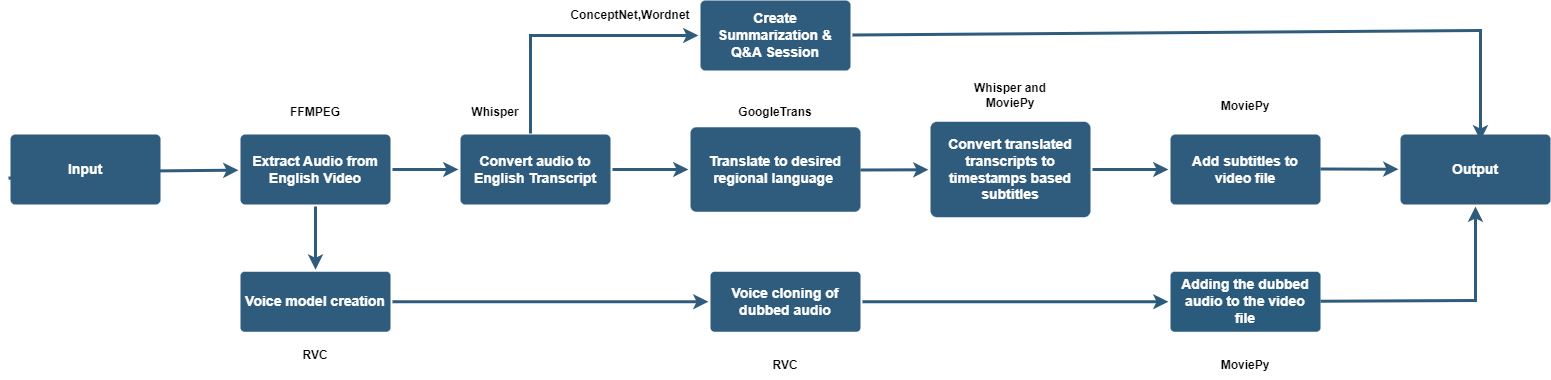

The diagram above was exported from draw.io. Its source (the exported page's mxGraphModel, read from the mxfile embedded in the PNG):
<mxGraphModel dx="1486" dy="786" grid="1" gridSize="10" guides="1" tooltips="1" connect="1" arrows="1" fold="1" page="1" pageScale="1" pageWidth="1169" pageHeight="827" background="none" math="0" shadow="0">
  <root>
    <mxCell id="0" />
    <mxCell id="1" parent="0" />
    <mxCell id="1747" value="" style="edgeStyle=none;rounded=0;jumpStyle=none;html=1;shadow=0;labelBackgroundColor=none;startArrow=none;startFill=0;endArrow=classic;endFill=1;jettySize=auto;orthogonalLoop=1;strokeColor=#2F5B7C;strokeWidth=3;fontFamily=Helvetica;fontSize=14;fontColor=#23445D;spacing=5;fontStyle=1" parent="1" source="1749" target="HwWXpWDKjgaF_6TbYyAo-1779" edge="1">
      <mxGeometry relative="1" as="geometry">
        <mxPoint x="420" y="451.25" as="targetPoint" />
        <Array as="points">
          <mxPoint x="185" y="451.25" />
        </Array>
      </mxGeometry>
    </mxCell>
    <mxCell id="1749" value="Input" style="rounded=1;whiteSpace=wrap;html=1;shadow=0;labelBackgroundColor=none;strokeColor=none;strokeWidth=3;fillColor=#2F5B7C;fontFamily=Helvetica;fontSize=14;fontColor=#FFFFFF;align=center;fontStyle=1;spacing=5;arcSize=7;perimeterSpacing=2;" parent="1" vertex="1">
      <mxGeometry x="130" y="414" width="150" height="70" as="geometry" />
    </mxCell>
    <mxCell id="1758" value="" style="edgeStyle=none;rounded=0;jumpStyle=none;html=1;shadow=0;labelBackgroundColor=none;startArrow=none;startFill=0;endArrow=classic;endFill=1;jettySize=auto;orthogonalLoop=1;strokeColor=#2a5b7c;strokeWidth=3;fontFamily=Helvetica;fontSize=14;fontColor=#FFFFFF;spacing=5;fontStyle=1" parent="1" source="1760" target="1762" edge="1">
      <mxGeometry relative="1" as="geometry" />
    </mxCell>
    <mxCell id="1760" value="Voice cloning of dubbed audio" style="rounded=1;whiteSpace=wrap;html=1;shadow=0;labelBackgroundColor=none;strokeColor=none;strokeWidth=3;fillColor=#2f5b7c;fontFamily=Helvetica;fontSize=14;fontColor=#FFFFFF;align=center;spacing=5;fontStyle=1;arcSize=7;perimeterSpacing=2;" parent="1" vertex="1">
      <mxGeometry x="830" y="551.25" width="150" height="60" as="geometry" />
    </mxCell>
    <mxCell id="1762" value="Adding the dubbed audio to the video file" style="rounded=1;whiteSpace=wrap;html=1;shadow=0;labelBackgroundColor=none;strokeColor=none;strokeWidth=3;fillColor=#2a5b7c;fontFamily=Helvetica;fontSize=14;fontColor=#FFFFFF;align=center;spacing=5;arcSize=7;perimeterSpacing=2;fontStyle=1" parent="1" vertex="1">
      <mxGeometry x="1290" y="551.25" width="150" height="60" as="geometry" />
    </mxCell>
    <mxCell id="1763" value="Voice model creation" style="rounded=1;whiteSpace=wrap;html=1;shadow=0;labelBackgroundColor=none;strokeColor=none;strokeWidth=3;fillColor=#2f5b7c;fontFamily=Helvetica;fontSize=14;fontColor=#FFFFFF;align=center;spacing=5;arcSize=7;perimeterSpacing=2;fontStyle=1" parent="1" vertex="1">
      <mxGeometry x="360" y="551.25" width="150" height="60" as="geometry" />
    </mxCell>
    <mxCell id="HwWXpWDKjgaF_6TbYyAo-1779" value="Extract Audio from English Video" style="rounded=1;whiteSpace=wrap;html=1;shadow=0;labelBackgroundColor=none;strokeColor=none;strokeWidth=3;fillColor=#2F5B7C;fontFamily=Helvetica;fontSize=14;fontColor=#FFFFFF;align=center;fontStyle=1;spacing=5;arcSize=7;perimeterSpacing=2;" vertex="1" parent="1">
      <mxGeometry x="360" y="414" width="150" height="70" as="geometry" />
    </mxCell>
    <mxCell id="HwWXpWDKjgaF_6TbYyAo-1780" value="Convert audio to English Transcript" style="rounded=1;whiteSpace=wrap;html=1;shadow=0;labelBackgroundColor=none;strokeColor=none;strokeWidth=3;fillColor=#2F5B7C;fontFamily=Helvetica;fontSize=14;fontColor=#FFFFFF;align=center;fontStyle=1;spacing=5;arcSize=7;perimeterSpacing=2;" vertex="1" parent="1">
      <mxGeometry x="580" y="414" width="150" height="70" as="geometry" />
    </mxCell>
    <mxCell id="HwWXpWDKjgaF_6TbYyAo-1781" value="Translate to desired regional language&amp;nbsp;" style="rounded=1;whiteSpace=wrap;html=1;shadow=0;labelBackgroundColor=none;strokeColor=none;strokeWidth=3;fillColor=#2F5B7C;fontFamily=Helvetica;fontSize=14;fontColor=#FFFFFF;align=center;fontStyle=1;spacing=5;arcSize=7;perimeterSpacing=2;" vertex="1" parent="1">
      <mxGeometry x="810" y="406.75" width="170" height="84.5" as="geometry" />
    </mxCell>
    <mxCell id="HwWXpWDKjgaF_6TbYyAo-1782" value="Convert translated transcripts to timestamps based subtitles" style="rounded=1;whiteSpace=wrap;html=1;shadow=0;labelBackgroundColor=none;strokeColor=none;strokeWidth=3;fillColor=#2F5B7C;fontFamily=Helvetica;fontSize=14;fontColor=#FFFFFF;align=center;fontStyle=1;spacing=5;arcSize=7;perimeterSpacing=2;" vertex="1" parent="1">
      <mxGeometry x="1050" y="401.25" width="160" height="95.5" as="geometry" />
    </mxCell>
    <mxCell id="HwWXpWDKjgaF_6TbYyAo-1783" value="Add subtitles to video file" style="rounded=1;whiteSpace=wrap;html=1;shadow=0;labelBackgroundColor=none;strokeColor=none;strokeWidth=3;fillColor=#2F5B7C;fontFamily=Helvetica;fontSize=14;fontColor=#FFFFFF;align=center;fontStyle=1;spacing=5;arcSize=7;perimeterSpacing=2;" vertex="1" parent="1">
      <mxGeometry x="1290" y="414" width="150" height="70" as="geometry" />
    </mxCell>
    <mxCell id="HwWXpWDKjgaF_6TbYyAo-1784" value="" style="edgeStyle=none;rounded=0;jumpStyle=none;html=1;shadow=0;labelBackgroundColor=none;startArrow=none;startFill=0;endArrow=classic;endFill=1;jettySize=auto;orthogonalLoop=1;strokeColor=#2F5B7C;strokeWidth=3;fontFamily=Helvetica;fontSize=14;fontColor=#23445D;spacing=5;entryX=0.5;entryY=0;entryDx=0;entryDy=0;exitX=0.5;exitY=1;exitDx=0;exitDy=0;fontStyle=1" edge="1" parent="1" source="HwWXpWDKjgaF_6TbYyAo-1779" target="1763">
      <mxGeometry relative="1" as="geometry">
        <mxPoint x="470" y="521.25" as="sourcePoint" />
        <mxPoint x="546" y="521.25" as="targetPoint" />
      </mxGeometry>
    </mxCell>
    <mxCell id="HwWXpWDKjgaF_6TbYyAo-1787" value="" style="edgeStyle=none;rounded=0;jumpStyle=none;html=1;shadow=0;labelBackgroundColor=none;startArrow=none;startFill=0;endArrow=classic;endFill=1;jettySize=auto;orthogonalLoop=1;strokeColor=#2F5B7C;strokeWidth=3;fontFamily=Helvetica;fontSize=14;fontColor=#23445D;spacing=5;fontStyle=1;entryX=0;entryY=0.5;entryDx=0;entryDy=0;" edge="1" parent="1" source="HwWXpWDKjgaF_6TbYyAo-1780" target="HwWXpWDKjgaF_6TbYyAo-1781">
      <mxGeometry relative="1" as="geometry">
        <mxPoint x="730.004" y="455.58200000000005" as="sourcePoint" />
        <mxPoint x="848.16" y="456.859418198834" as="targetPoint" />
      </mxGeometry>
    </mxCell>
    <mxCell id="HwWXpWDKjgaF_6TbYyAo-1793" value="" style="edgeStyle=none;rounded=0;jumpStyle=none;html=1;shadow=0;labelBackgroundColor=none;startArrow=none;startFill=0;endArrow=classic;endFill=1;jettySize=auto;orthogonalLoop=1;strokeColor=#2F5B7C;strokeWidth=3;fontFamily=Helvetica;fontSize=14;fontColor=#23445D;spacing=5;exitX=1;exitY=0.5;exitDx=0;exitDy=0;fontStyle=1" edge="1" parent="1" source="HwWXpWDKjgaF_6TbYyAo-1779" target="HwWXpWDKjgaF_6TbYyAo-1780">
      <mxGeometry relative="1" as="geometry">
        <mxPoint x="560" y="456.25" as="sourcePoint" />
        <mxPoint x="568.33" y="537.25" as="targetPoint" />
      </mxGeometry>
    </mxCell>
    <mxCell id="HwWXpWDKjgaF_6TbYyAo-1794" value="" style="edgeStyle=none;rounded=0;jumpStyle=none;html=1;shadow=0;labelBackgroundColor=none;startArrow=none;startFill=0;endArrow=classic;endFill=1;jettySize=auto;orthogonalLoop=1;strokeColor=#2F5B7C;strokeWidth=3;fontFamily=Helvetica;fontSize=14;fontColor=#23445D;spacing=5;fontStyle=1" edge="1" parent="1" source="1763" target="1760">
      <mxGeometry relative="1" as="geometry">
        <mxPoint x="494" y="651.25" as="sourcePoint" />
        <mxPoint x="494" y="691.25" as="targetPoint" />
      </mxGeometry>
    </mxCell>
    <mxCell id="HwWXpWDKjgaF_6TbYyAo-1797" value="Create Summarization &amp;amp; Q&amp;amp;A Session" style="rounded=1;whiteSpace=wrap;html=1;shadow=0;labelBackgroundColor=none;strokeColor=none;strokeWidth=3;fillColor=#2F5B7C;fontFamily=Helvetica;fontSize=14;fontColor=#FFFFFF;align=center;fontStyle=1;spacing=5;arcSize=7;perimeterSpacing=2;" vertex="1" parent="1">
      <mxGeometry x="820" y="280" width="150" height="70" as="geometry" />
    </mxCell>
    <mxCell id="HwWXpWDKjgaF_6TbYyAo-1802" value="" style="edgeStyle=none;rounded=0;jumpStyle=none;html=1;shadow=0;labelBackgroundColor=none;startArrow=none;startFill=0;endArrow=classic;endFill=1;jettySize=auto;orthogonalLoop=1;strokeColor=#2F5B7C;strokeWidth=3;fontFamily=Helvetica;fontSize=14;fontColor=#23445D;spacing=5;fontStyle=1" edge="1" parent="1" source="HwWXpWDKjgaF_6TbYyAo-1782" target="HwWXpWDKjgaF_6TbYyAo-1783">
      <mxGeometry relative="1" as="geometry">
        <mxPoint x="1260" y="459" as="sourcePoint" />
        <mxPoint x="1438" y="390" as="targetPoint" />
      </mxGeometry>
    </mxCell>
    <mxCell id="HwWXpWDKjgaF_6TbYyAo-1803" value="" style="edgeStyle=none;rounded=0;jumpStyle=none;html=1;shadow=0;labelBackgroundColor=none;startArrow=none;startFill=0;endArrow=classic;endFill=1;jettySize=auto;orthogonalLoop=1;strokeColor=#2F5B7C;strokeWidth=3;fontFamily=Helvetica;fontSize=14;fontColor=#23445D;spacing=5;exitX=0.5;exitY=1;exitDx=0;exitDy=0;entryX=0;entryY=0.5;entryDx=0;entryDy=0;fontStyle=1" edge="1" parent="1" target="HwWXpWDKjgaF_6TbYyAo-1797">
      <mxGeometry relative="1" as="geometry">
        <mxPoint x="650" y="413" as="sourcePoint" />
        <mxPoint x="650" y="240" as="targetPoint" />
        <Array as="points">
          <mxPoint x="650" y="315" />
        </Array>
      </mxGeometry>
    </mxCell>
    <mxCell id="HwWXpWDKjgaF_6TbYyAo-1804" value="Output" style="rounded=1;whiteSpace=wrap;html=1;shadow=0;labelBackgroundColor=none;strokeColor=none;strokeWidth=3;fillColor=#2F5B7C;fontFamily=Helvetica;fontSize=14;fontColor=#FFFFFF;align=center;fontStyle=1;spacing=5;arcSize=7;perimeterSpacing=2;" vertex="1" parent="1">
      <mxGeometry x="1520" y="414" width="150" height="70" as="geometry" />
    </mxCell>
    <mxCell id="HwWXpWDKjgaF_6TbYyAo-1806" value="" style="edgeStyle=none;rounded=0;jumpStyle=none;html=1;shadow=0;labelBackgroundColor=none;startArrow=none;startFill=0;endArrow=classic;endFill=1;jettySize=auto;orthogonalLoop=1;strokeColor=#2F5B7C;strokeWidth=3;fontFamily=Helvetica;fontSize=14;fontColor=#23445D;spacing=5;fontStyle=1" edge="1" parent="1" target="HwWXpWDKjgaF_6TbYyAo-1782">
      <mxGeometry relative="1" as="geometry">
        <mxPoint x="980" y="449.5" as="sourcePoint" />
        <mxPoint x="1046" y="448.5" as="targetPoint" />
      </mxGeometry>
    </mxCell>
    <mxCell id="HwWXpWDKjgaF_6TbYyAo-1807" value="" style="edgeStyle=none;rounded=0;jumpStyle=none;html=1;shadow=0;labelBackgroundColor=none;startArrow=none;startFill=0;endArrow=classic;endFill=1;jettySize=auto;orthogonalLoop=1;strokeColor=#2F5B7C;strokeWidth=3;fontFamily=Helvetica;fontSize=14;fontColor=#23445D;spacing=5;fontStyle=1" edge="1" parent="1" target="HwWXpWDKjgaF_6TbYyAo-1804">
      <mxGeometry relative="1" as="geometry">
        <mxPoint x="1440" y="448.5" as="sourcePoint" />
        <mxPoint x="1516" y="448.5" as="targetPoint" />
      </mxGeometry>
    </mxCell>
    <mxCell id="HwWXpWDKjgaF_6TbYyAo-1808" value="" style="edgeStyle=none;rounded=0;jumpStyle=none;html=1;shadow=0;labelBackgroundColor=none;startArrow=none;startFill=0;endArrow=classic;endFill=1;jettySize=auto;orthogonalLoop=1;strokeColor=#2F5B7C;strokeWidth=3;fontFamily=Helvetica;fontSize=14;fontColor=#23445D;spacing=5;entryX=0.5;entryY=1;entryDx=0;entryDy=0;fontStyle=1" edge="1" parent="1" target="HwWXpWDKjgaF_6TbYyAo-1804">
      <mxGeometry relative="1" as="geometry">
        <mxPoint x="1440" y="580.72" as="sourcePoint" />
        <mxPoint x="1518" y="581.22" as="targetPoint" />
        <Array as="points">
          <mxPoint x="1595" y="580" />
        </Array>
      </mxGeometry>
    </mxCell>
    <mxCell id="HwWXpWDKjgaF_6TbYyAo-1809" value="" style="edgeStyle=none;rounded=0;jumpStyle=none;html=1;shadow=0;labelBackgroundColor=none;startArrow=none;startFill=0;endArrow=classic;endFill=1;jettySize=auto;orthogonalLoop=1;strokeColor=#2F5B7C;strokeWidth=3;fontFamily=Helvetica;fontSize=14;fontColor=#23445D;spacing=5;entryX=0.532;entryY=0.108;entryDx=0;entryDy=0;entryPerimeter=0;fontStyle=1" edge="1" parent="1" source="HwWXpWDKjgaF_6TbYyAo-1797" target="HwWXpWDKjgaF_6TbYyAo-1804">
      <mxGeometry relative="1" as="geometry">
        <mxPoint x="1010" y="378" as="sourcePoint" />
        <mxPoint x="1178" y="280" as="targetPoint" />
        <Array as="points">
          <mxPoint x="1600" y="310" />
        </Array>
      </mxGeometry>
    </mxCell>
    <mxCell id="HwWXpWDKjgaF_6TbYyAo-1810" value="FFMPEG" style="text;html=1;align=center;verticalAlign=middle;whiteSpace=wrap;rounded=0;fontStyle=1" vertex="1" parent="1">
      <mxGeometry x="405" y="376.75" width="60" height="30" as="geometry" />
    </mxCell>
    <mxCell id="HwWXpWDKjgaF_6TbYyAo-1811" value="Whisper" style="text;html=1;align=center;verticalAlign=middle;whiteSpace=wrap;rounded=0;fontStyle=1" vertex="1" parent="1">
      <mxGeometry x="585" y="376.75" width="60" height="30" as="geometry" />
    </mxCell>
    <mxCell id="HwWXpWDKjgaF_6TbYyAo-1812" value="ConceptNet,Wordnet" style="text;html=1;align=center;verticalAlign=middle;whiteSpace=wrap;rounded=0;fontStyle=1" vertex="1" parent="1">
      <mxGeometry x="720" y="280" width="60" height="30" as="geometry" />
    </mxCell>
    <mxCell id="HwWXpWDKjgaF_6TbYyAo-1813" value="GoogleTrans" style="text;html=1;align=center;verticalAlign=middle;whiteSpace=wrap;rounded=0;fontStyle=1" vertex="1" parent="1">
      <mxGeometry x="865" y="376.75" width="60" height="30" as="geometry" />
    </mxCell>
    <mxCell id="HwWXpWDKjgaF_6TbYyAo-1815" value="Whisper and MoviePy" style="text;html=1;align=center;verticalAlign=middle;whiteSpace=wrap;rounded=0;fontStyle=1" vertex="1" parent="1">
      <mxGeometry x="1090" y="360" width="80" height="30" as="geometry" />
    </mxCell>
    <mxCell id="HwWXpWDKjgaF_6TbYyAo-1816" value="MoviePy" style="text;html=1;align=center;verticalAlign=middle;whiteSpace=wrap;rounded=0;fontStyle=1" vertex="1" parent="1">
      <mxGeometry x="1335" y="371.25" width="60" height="30" as="geometry" />
    </mxCell>
    <mxCell id="HwWXpWDKjgaF_6TbYyAo-1817" value="RVC" style="text;html=1;align=center;verticalAlign=middle;whiteSpace=wrap;rounded=0;fontStyle=1" vertex="1" parent="1">
      <mxGeometry x="405" y="620" width="60" height="30" as="geometry" />
    </mxCell>
    <mxCell id="HwWXpWDKjgaF_6TbYyAo-1818" value="RVC" style="text;html=1;align=center;verticalAlign=middle;whiteSpace=wrap;rounded=0;fontStyle=1" vertex="1" parent="1">
      <mxGeometry x="875" y="630" width="60" height="30" as="geometry" />
    </mxCell>
    <mxCell id="HwWXpWDKjgaF_6TbYyAo-1819" value="MoviePy" style="text;html=1;align=center;verticalAlign=middle;whiteSpace=wrap;rounded=0;fontStyle=1" vertex="1" parent="1">
      <mxGeometry x="1335" y="630" width="60" height="30" as="geometry" />
    </mxCell>
  </root>
</mxGraphModel>